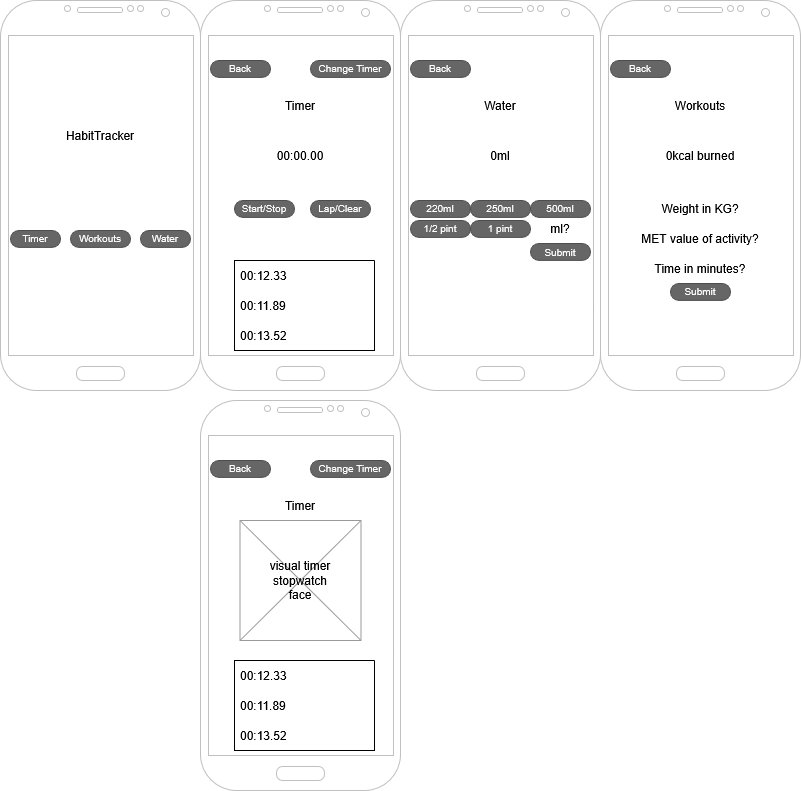

The diagram above was exported from draw.io. Its source (the exported page's mxGraphModel, read from the mxfile embedded in the PNG):
<mxGraphModel dx="2066" dy="1187" grid="1" gridSize="10" guides="1" tooltips="1" connect="1" arrows="1" fold="1" page="1" pageScale="1" pageWidth="827" pageHeight="1169" math="0" shadow="0">
  <root>
    <mxCell id="0" />
    <mxCell id="1" parent="0" />
    <mxCell id="Nh18Es5NV1fmsiLedkcT-1" value="" style="verticalLabelPosition=bottom;verticalAlign=top;html=1;shadow=0;dashed=0;strokeWidth=1;shape=mxgraph.android.phone2;strokeColor=#c0c0c0;" parent="1" vertex="1">
      <mxGeometry x="240" y="40" width="200" height="390" as="geometry" />
    </mxCell>
    <mxCell id="Nh18Es5NV1fmsiLedkcT-2" value="" style="verticalLabelPosition=bottom;verticalAlign=top;html=1;shadow=0;dashed=0;strokeWidth=1;shape=mxgraph.android.phone2;strokeColor=#c0c0c0;" parent="1" vertex="1">
      <mxGeometry x="40" y="40" width="200" height="390" as="geometry" />
    </mxCell>
    <mxCell id="Nh18Es5NV1fmsiLedkcT-3" value="" style="verticalLabelPosition=bottom;verticalAlign=top;html=1;shadow=0;dashed=0;strokeWidth=1;shape=mxgraph.android.phone2;strokeColor=#c0c0c0;" parent="1" vertex="1">
      <mxGeometry x="640" y="40" width="200" height="390" as="geometry" />
    </mxCell>
    <mxCell id="Nh18Es5NV1fmsiLedkcT-4" value="" style="verticalLabelPosition=bottom;verticalAlign=top;html=1;shadow=0;dashed=0;strokeWidth=1;shape=mxgraph.android.phone2;strokeColor=#c0c0c0;" parent="1" vertex="1">
      <mxGeometry x="440" y="40" width="200" height="390" as="geometry" />
    </mxCell>
    <mxCell id="Nh18Es5NV1fmsiLedkcT-5" value="&lt;div&gt;HabitTracker&lt;/div&gt;" style="text;html=1;align=center;verticalAlign=middle;whiteSpace=wrap;rounded=0;labelBackgroundColor=default;" parent="1" vertex="1">
      <mxGeometry x="110" y="160" width="60" height="30" as="geometry" />
    </mxCell>
    <mxCell id="Nh18Es5NV1fmsiLedkcT-6" value="Timer" style="text;html=1;align=center;verticalAlign=middle;whiteSpace=wrap;rounded=0;labelBackgroundColor=default;" parent="1" vertex="1">
      <mxGeometry x="310" y="130" width="60" height="30" as="geometry" />
    </mxCell>
    <mxCell id="Nh18Es5NV1fmsiLedkcT-7" value="" style="verticalLabelPosition=bottom;verticalAlign=top;html=1;shadow=0;dashed=0;strokeWidth=1;shape=mxgraph.android.phone2;strokeColor=#c0c0c0;" parent="1" vertex="1">
      <mxGeometry x="240" y="440" width="200" height="390" as="geometry" />
    </mxCell>
    <mxCell id="Nh18Es5NV1fmsiLedkcT-8" value="Timer" style="text;html=1;align=center;verticalAlign=middle;whiteSpace=wrap;rounded=0;labelBackgroundColor=default;" parent="1" vertex="1">
      <mxGeometry x="310" y="530" width="60" height="30" as="geometry" />
    </mxCell>
    <mxCell id="Nh18Es5NV1fmsiLedkcT-9" value="00:00.00" style="text;html=1;align=center;verticalAlign=middle;whiteSpace=wrap;rounded=0;labelBackgroundColor=default;" parent="1" vertex="1">
      <mxGeometry x="310" y="180" width="60" height="30" as="geometry" />
    </mxCell>
    <mxCell id="Nh18Es5NV1fmsiLedkcT-11" value="" style="swimlane;fontStyle=0;childLayout=stackLayout;horizontal=1;startSize=0;horizontalStack=0;resizeParent=1;resizeParentMax=0;resizeLast=0;collapsible=1;marginBottom=0;whiteSpace=wrap;html=1;" parent="1" vertex="1">
      <mxGeometry x="274" y="300" width="140" height="90" as="geometry" />
    </mxCell>
    <mxCell id="Nh18Es5NV1fmsiLedkcT-12" value="00:12.33" style="text;strokeColor=none;fillColor=none;align=left;verticalAlign=middle;spacingLeft=4;spacingRight=4;overflow=hidden;points=[[0,0.5],[1,0.5]];portConstraint=eastwest;rotatable=0;whiteSpace=wrap;html=1;labelBackgroundColor=default;" parent="Nh18Es5NV1fmsiLedkcT-11" vertex="1">
      <mxGeometry width="140" height="30" as="geometry" />
    </mxCell>
    <mxCell id="Nh18Es5NV1fmsiLedkcT-13" value="00:11.89" style="text;strokeColor=none;fillColor=none;align=left;verticalAlign=middle;spacingLeft=4;spacingRight=4;overflow=hidden;points=[[0,0.5],[1,0.5]];portConstraint=eastwest;rotatable=0;whiteSpace=wrap;html=1;labelBackgroundColor=default;" parent="Nh18Es5NV1fmsiLedkcT-11" vertex="1">
      <mxGeometry y="30" width="140" height="30" as="geometry" />
    </mxCell>
    <mxCell id="Nh18Es5NV1fmsiLedkcT-14" value="00:13.52" style="text;strokeColor=none;fillColor=none;align=left;verticalAlign=middle;spacingLeft=4;spacingRight=4;overflow=hidden;points=[[0,0.5],[1,0.5]];portConstraint=eastwest;rotatable=0;whiteSpace=wrap;html=1;labelBackgroundColor=default;" parent="Nh18Es5NV1fmsiLedkcT-11" vertex="1">
      <mxGeometry y="60" width="140" height="30" as="geometry" />
    </mxCell>
    <mxCell id="Nh18Es5NV1fmsiLedkcT-15" value="&lt;div&gt;Back&lt;/div&gt;" style="rounded=1;html=1;shadow=0;dashed=0;whiteSpace=wrap;fontSize=10;fillColor=#666666;align=center;strokeColor=#4D4D4D;fontColor=#ffffff;arcSize=50;" parent="1" vertex="1">
      <mxGeometry x="250" y="100" width="60" height="16.88" as="geometry" />
    </mxCell>
    <mxCell id="Nh18Es5NV1fmsiLedkcT-16" value="&lt;div&gt;Back&lt;/div&gt;" style="rounded=1;html=1;shadow=0;dashed=0;whiteSpace=wrap;fontSize=10;fillColor=#666666;align=center;strokeColor=#4D4D4D;fontColor=#ffffff;arcSize=50;" parent="1" vertex="1">
      <mxGeometry x="450" y="100" width="60" height="16.88" as="geometry" />
    </mxCell>
    <mxCell id="Nh18Es5NV1fmsiLedkcT-17" value="&lt;div&gt;Back&lt;/div&gt;" style="rounded=1;html=1;shadow=0;dashed=0;whiteSpace=wrap;fontSize=10;fillColor=#666666;align=center;strokeColor=#4D4D4D;fontColor=#ffffff;arcSize=50;" parent="1" vertex="1">
      <mxGeometry x="650" y="100" width="60" height="16.88" as="geometry" />
    </mxCell>
    <mxCell id="Nh18Es5NV1fmsiLedkcT-18" value="&lt;div&gt;Back&lt;/div&gt;" style="rounded=1;html=1;shadow=0;dashed=0;whiteSpace=wrap;fontSize=10;fillColor=#666666;align=center;strokeColor=#4D4D4D;fontColor=#ffffff;arcSize=50;" parent="1" vertex="1">
      <mxGeometry x="250" y="500" width="60" height="16.88" as="geometry" />
    </mxCell>
    <mxCell id="Nh18Es5NV1fmsiLedkcT-19" value="Change Timer" style="rounded=1;html=1;shadow=0;dashed=0;whiteSpace=wrap;fontSize=10;fillColor=#666666;align=center;strokeColor=#4D4D4D;fontColor=#ffffff;arcSize=50;" parent="1" vertex="1">
      <mxGeometry x="350" y="500" width="80" height="16.88" as="geometry" />
    </mxCell>
    <mxCell id="Nh18Es5NV1fmsiLedkcT-20" value="Change Timer" style="rounded=1;html=1;shadow=0;dashed=0;whiteSpace=wrap;fontSize=10;fillColor=#666666;align=center;strokeColor=#4D4D4D;fontColor=#ffffff;arcSize=50;" parent="1" vertex="1">
      <mxGeometry x="350" y="100" width="80" height="16.88" as="geometry" />
    </mxCell>
    <mxCell id="Nh18Es5NV1fmsiLedkcT-21" value="Start/Stop" style="rounded=1;html=1;shadow=0;dashed=0;whiteSpace=wrap;fontSize=10;fillColor=#666666;align=center;strokeColor=#4D4D4D;fontColor=#ffffff;arcSize=50;" parent="1" vertex="1">
      <mxGeometry x="274" y="240" width="60" height="16.88" as="geometry" />
    </mxCell>
    <mxCell id="Nh18Es5NV1fmsiLedkcT-22" value="Lap/Clear" style="rounded=1;html=1;shadow=0;dashed=0;whiteSpace=wrap;fontSize=10;fillColor=#666666;align=center;strokeColor=#4D4D4D;fontColor=#ffffff;arcSize=50;" parent="1" vertex="1">
      <mxGeometry x="350" y="240" width="60" height="16.88" as="geometry" />
    </mxCell>
    <mxCell id="Nh18Es5NV1fmsiLedkcT-23" value="" style="swimlane;fontStyle=0;childLayout=stackLayout;horizontal=1;startSize=0;horizontalStack=0;resizeParent=1;resizeParentMax=0;resizeLast=0;collapsible=1;marginBottom=0;whiteSpace=wrap;html=1;" parent="1" vertex="1">
      <mxGeometry x="274" y="700" width="140" height="90" as="geometry" />
    </mxCell>
    <mxCell id="Nh18Es5NV1fmsiLedkcT-24" value="00:12.33" style="text;strokeColor=none;fillColor=none;align=left;verticalAlign=middle;spacingLeft=4;spacingRight=4;overflow=hidden;points=[[0,0.5],[1,0.5]];portConstraint=eastwest;rotatable=0;whiteSpace=wrap;html=1;labelBackgroundColor=default;" parent="Nh18Es5NV1fmsiLedkcT-23" vertex="1">
      <mxGeometry width="140" height="30" as="geometry" />
    </mxCell>
    <mxCell id="Nh18Es5NV1fmsiLedkcT-25" value="00:11.89" style="text;strokeColor=none;fillColor=none;align=left;verticalAlign=middle;spacingLeft=4;spacingRight=4;overflow=hidden;points=[[0,0.5],[1,0.5]];portConstraint=eastwest;rotatable=0;whiteSpace=wrap;html=1;labelBackgroundColor=default;" parent="Nh18Es5NV1fmsiLedkcT-23" vertex="1">
      <mxGeometry y="30" width="140" height="30" as="geometry" />
    </mxCell>
    <mxCell id="Nh18Es5NV1fmsiLedkcT-26" value="00:13.52" style="text;strokeColor=none;fillColor=none;align=left;verticalAlign=middle;spacingLeft=4;spacingRight=4;overflow=hidden;points=[[0,0.5],[1,0.5]];portConstraint=eastwest;rotatable=0;whiteSpace=wrap;html=1;labelBackgroundColor=default;" parent="Nh18Es5NV1fmsiLedkcT-23" vertex="1">
      <mxGeometry y="60" width="140" height="30" as="geometry" />
    </mxCell>
    <mxCell id="Nh18Es5NV1fmsiLedkcT-27" value="" style="verticalLabelPosition=bottom;shadow=0;dashed=0;align=center;html=1;verticalAlign=top;strokeWidth=1;shape=mxgraph.mockup.graphics.simpleIcon;strokeColor=#999999;" parent="1" vertex="1">
      <mxGeometry x="279.5" y="560" width="121" height="120" as="geometry" />
    </mxCell>
    <UserObject label="&lt;div&gt;visual timer&lt;/div&gt;&lt;div&gt;stopwatch face&lt;/div&gt;" placeholders="1" name="Variable" id="Nh18Es5NV1fmsiLedkcT-28">
      <mxCell style="text;html=1;strokeColor=none;fillColor=none;align=center;verticalAlign=middle;whiteSpace=wrap;overflow=hidden;" parent="1" vertex="1">
        <mxGeometry x="300" y="590" width="80" height="60" as="geometry" />
      </mxCell>
    </UserObject>
    <mxCell id="Nh18Es5NV1fmsiLedkcT-29" value="&lt;div&gt;Water&lt;/div&gt;" style="text;html=1;align=center;verticalAlign=middle;whiteSpace=wrap;rounded=0;labelBackgroundColor=default;" parent="1" vertex="1">
      <mxGeometry x="510" y="130" width="60" height="30" as="geometry" />
    </mxCell>
    <mxCell id="Nh18Es5NV1fmsiLedkcT-30" value="Workouts" style="text;html=1;align=center;verticalAlign=middle;whiteSpace=wrap;rounded=0;labelBackgroundColor=default;" parent="1" vertex="1">
      <mxGeometry x="710" y="130" width="60" height="30" as="geometry" />
    </mxCell>
    <mxCell id="Nh18Es5NV1fmsiLedkcT-31" value="0ml" style="text;html=1;align=center;verticalAlign=middle;whiteSpace=wrap;rounded=0;labelBackgroundColor=default;" parent="1" vertex="1">
      <mxGeometry x="510" y="180" width="60" height="30" as="geometry" />
    </mxCell>
    <mxCell id="Nh18Es5NV1fmsiLedkcT-32" value="0kcal burned" style="text;html=1;align=center;verticalAlign=middle;whiteSpace=wrap;rounded=0;labelBackgroundColor=default;" parent="1" vertex="1">
      <mxGeometry x="700" y="180" width="80" height="30" as="geometry" />
    </mxCell>
    <mxCell id="Nh18Es5NV1fmsiLedkcT-33" value="Workouts" style="rounded=1;html=1;shadow=0;dashed=0;whiteSpace=wrap;fontSize=10;fillColor=#666666;align=center;strokeColor=#4D4D4D;fontColor=#ffffff;arcSize=50;" parent="1" vertex="1">
      <mxGeometry x="110" y="270" width="60" height="16.88" as="geometry" />
    </mxCell>
    <mxCell id="Nh18Es5NV1fmsiLedkcT-34" value="Water" style="rounded=1;html=1;shadow=0;dashed=0;whiteSpace=wrap;fontSize=10;fillColor=#666666;align=center;strokeColor=#4D4D4D;fontColor=#ffffff;arcSize=50;" parent="1" vertex="1">
      <mxGeometry x="180" y="270" width="50" height="16.88" as="geometry" />
    </mxCell>
    <mxCell id="Nh18Es5NV1fmsiLedkcT-35" value="Timer" style="rounded=1;html=1;shadow=0;dashed=0;whiteSpace=wrap;fontSize=10;fillColor=#666666;align=center;strokeColor=#4D4D4D;fontColor=#ffffff;arcSize=50;" parent="1" vertex="1">
      <mxGeometry x="50" y="270" width="50" height="16.88" as="geometry" />
    </mxCell>
    <mxCell id="DA3h9LaMWNy1d6CuyeZl-1" value="&lt;div&gt;250ml&lt;/div&gt;" style="rounded=1;html=1;shadow=0;dashed=0;whiteSpace=wrap;fontSize=10;fillColor=#666666;align=center;strokeColor=#4D4D4D;fontColor=#ffffff;arcSize=50;" parent="1" vertex="1">
      <mxGeometry x="510" y="240" width="60" height="16.88" as="geometry" />
    </mxCell>
    <mxCell id="DA3h9LaMWNy1d6CuyeZl-2" value="&lt;div&gt;500ml&lt;/div&gt;" style="rounded=1;html=1;shadow=0;dashed=0;whiteSpace=wrap;fontSize=10;fillColor=#666666;align=center;strokeColor=#4D4D4D;fontColor=#ffffff;arcSize=50;" parent="1" vertex="1">
      <mxGeometry x="570" y="240" width="60" height="16.88" as="geometry" />
    </mxCell>
    <mxCell id="DA3h9LaMWNy1d6CuyeZl-3" value="220ml" style="rounded=1;html=1;shadow=0;dashed=0;whiteSpace=wrap;fontSize=10;fillColor=#666666;align=center;strokeColor=#4D4D4D;fontColor=#ffffff;arcSize=50;" parent="1" vertex="1">
      <mxGeometry x="450" y="240" width="60" height="16.88" as="geometry" />
    </mxCell>
    <mxCell id="DA3h9LaMWNy1d6CuyeZl-4" value="1 pint" style="rounded=1;html=1;shadow=0;dashed=0;whiteSpace=wrap;fontSize=10;fillColor=#666666;align=center;strokeColor=#4D4D4D;fontColor=#ffffff;arcSize=50;" parent="1" vertex="1">
      <mxGeometry x="510" y="260" width="60" height="16.88" as="geometry" />
    </mxCell>
    <mxCell id="DA3h9LaMWNy1d6CuyeZl-5" value="1/2 pint" style="rounded=1;html=1;shadow=0;dashed=0;whiteSpace=wrap;fontSize=10;fillColor=#666666;align=center;strokeColor=#4D4D4D;fontColor=#ffffff;arcSize=50;" parent="1" vertex="1">
      <mxGeometry x="450" y="260" width="60" height="16.88" as="geometry" />
    </mxCell>
    <mxCell id="DA3h9LaMWNy1d6CuyeZl-6" value="&lt;div&gt;Submit&lt;/div&gt;" style="rounded=1;html=1;shadow=0;dashed=0;whiteSpace=wrap;fontSize=10;fillColor=#666666;align=center;strokeColor=#4D4D4D;fontColor=#ffffff;arcSize=50;" parent="1" vertex="1">
      <mxGeometry x="570" y="283.12" width="60" height="16.88" as="geometry" />
    </mxCell>
    <mxCell id="DA3h9LaMWNy1d6CuyeZl-7" value="ml?" style="text;html=1;align=center;verticalAlign=middle;whiteSpace=wrap;rounded=0;labelBackgroundColor=default;" parent="1" vertex="1">
      <mxGeometry x="570" y="253.44" width="60" height="30" as="geometry" />
    </mxCell>
    <mxCell id="DA3h9LaMWNy1d6CuyeZl-9" value="Weight in KG?" style="text;html=1;align=center;verticalAlign=middle;whiteSpace=wrap;rounded=0;labelBackgroundColor=default;" parent="1" vertex="1">
      <mxGeometry x="700" y="233.44" width="80" height="30" as="geometry" />
    </mxCell>
    <mxCell id="DA3h9LaMWNy1d6CuyeZl-10" value="MET value of activity?" style="text;html=1;align=center;verticalAlign=middle;whiteSpace=wrap;rounded=0;labelBackgroundColor=default;" parent="1" vertex="1">
      <mxGeometry x="680" y="263.44" width="120" height="30" as="geometry" />
    </mxCell>
    <mxCell id="DA3h9LaMWNy1d6CuyeZl-11" value="Time in minutes?" style="text;html=1;align=center;verticalAlign=middle;whiteSpace=wrap;rounded=0;labelBackgroundColor=default;" parent="1" vertex="1">
      <mxGeometry x="690" y="293" width="100" height="30" as="geometry" />
    </mxCell>
    <mxCell id="DA3h9LaMWNy1d6CuyeZl-12" value="Submit" style="rounded=1;html=1;shadow=0;dashed=0;whiteSpace=wrap;fontSize=10;fillColor=#666666;align=center;strokeColor=#4D4D4D;fontColor=#ffffff;arcSize=50;" parent="1" vertex="1">
      <mxGeometry x="710" y="323" width="60" height="16.88" as="geometry" />
    </mxCell>
  </root>
</mxGraphModel>